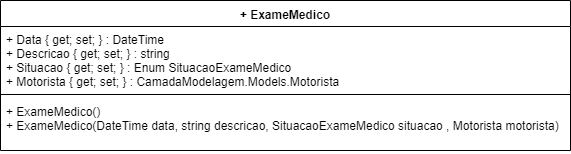

The diagram above was exported from draw.io. Its source (the exported page's mxGraphModel, read from the mxfile embedded in the PNG):
<mxGraphModel dx="984" dy="349" grid="1" gridSize="10" guides="1" tooltips="1" connect="1" arrows="1" fold="1" page="1" pageScale="1" pageWidth="1169" pageHeight="827" math="0" shadow="0">
  <root>
    <mxCell id="0" />
    <mxCell id="1" parent="0" />
    <mxCell id="QVzqmgC1aSP6FY4luHf9-1" value="+ ExameMedico" style="swimlane;fontStyle=1;align=center;verticalAlign=top;childLayout=stackLayout;horizontal=1;startSize=26;horizontalStack=0;resizeParent=1;resizeParentMax=0;resizeLast=0;collapsible=1;marginBottom=0;" vertex="1" parent="1">
      <mxGeometry x="320" y="120" width="570" height="150" as="geometry" />
    </mxCell>
    <mxCell id="QVzqmgC1aSP6FY4luHf9-2" value="+ Data { get; set; } : DateTime&#10;+ Descricao { get; set; } : string&#10;+ Situacao { get; set; } : Enum SituacaoExameMedico&#10;+ Motorista { get; set; } : CamadaModelagem.Models.Motorista" style="text;strokeColor=none;fillColor=none;align=left;verticalAlign=top;spacingLeft=4;spacingRight=4;overflow=hidden;rotatable=0;points=[[0,0.5],[1,0.5]];portConstraint=eastwest;" vertex="1" parent="QVzqmgC1aSP6FY4luHf9-1">
      <mxGeometry y="26" width="570" height="64" as="geometry" />
    </mxCell>
    <mxCell id="QVzqmgC1aSP6FY4luHf9-3" value="" style="line;strokeWidth=1;fillColor=none;align=left;verticalAlign=middle;spacingTop=-1;spacingLeft=3;spacingRight=3;rotatable=0;labelPosition=right;points=[];portConstraint=eastwest;" vertex="1" parent="QVzqmgC1aSP6FY4luHf9-1">
      <mxGeometry y="90" width="570" height="8" as="geometry" />
    </mxCell>
    <mxCell id="QVzqmgC1aSP6FY4luHf9-4" value="+ ExameMedico()&#10;+ ExameMedico(DateTime data, string descricao, SituacaoExameMedico situacao , Motorista motorista)" style="text;strokeColor=none;fillColor=none;align=left;verticalAlign=top;spacingLeft=4;spacingRight=4;overflow=hidden;rotatable=0;points=[[0,0.5],[1,0.5]];portConstraint=eastwest;" vertex="1" parent="QVzqmgC1aSP6FY4luHf9-1">
      <mxGeometry y="98" width="570" height="52" as="geometry" />
    </mxCell>
  </root>
</mxGraphModel>